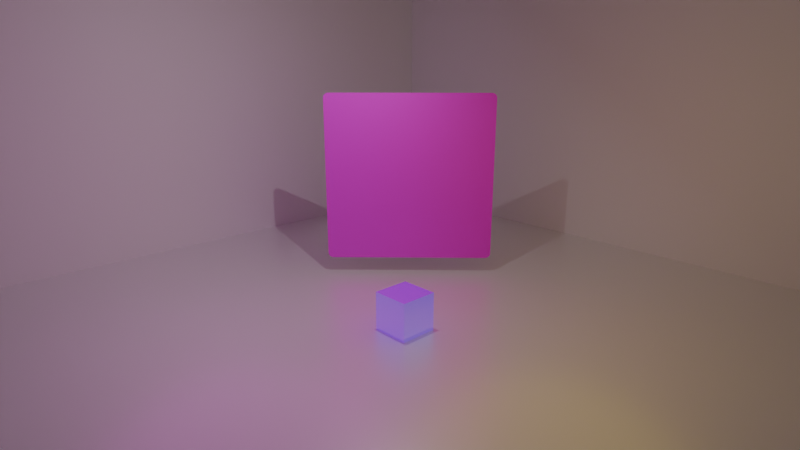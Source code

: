 # Source: template.blend  (saved by Blender 4.3.34; exported with 4.5.12 LTS)
import bpy
from mathutils import Matrix  # noqa: F401  (used for matrix-valued properties, if any)

bpy.ops.wm.read_factory_settings(use_empty=True)
scene = bpy.context.scene
scene.name = 'Scene'

# ---- collections
col_collection = bpy.data.collections.new('Collection'); scene.collection.children.link(col_collection)

# ---- images (referenced by path relative to the original .blend; pixels are not part of the script)
import os
ASSET_DIR = os.environ.get("B2B_ASSET_DIR", "")  # directory of the original .blend (textures are referenced by path, not embedded)
HERE = os.path.dirname(os.path.abspath(__file__))  # packed textures are extracted next to this script under _unpacked/

def load_image(name, relpath, width, height, colorspace="sRGB"):
    """Load a texture the original file referenced (path relative to the .blend, or extracted next to this script)."""
    p = next((c for c in (os.path.join(HERE, relpath), os.path.join(ASSET_DIR, relpath)) if relpath and os.path.exists(c)), "")
    if p:
        img = bpy.data.images.load(p, check_existing=True)
        img.name = name
    else:  # same state as the original file: an image datablock whose file is absent (Cycles renders it pink)
        img = bpy.data.images.new(name, width, height)
        img.source = "FILE"
        img.filepath = "//" + (relpath or name)
    img.colorspace_settings.name = colorspace
    return img
img_capa_single___gpr001__playitagain__denys_victoriano__jackit = load_image('CAPA SINGLE - GPR001 [PLAYITAGAIN, DENYS VICTORIANO, JACKIT', 'CAPA SINGLE - GPR001 [PLAYITAGAIN, DENYS VICTORIANO, JACKIT - TOO SWEET].jpg', 1024, 1024, 'sRGB')

# ---- materials (node trees are filled in below, after node groups)
mat_material = bpy.data.materials.new('Material')
mat_material.alpha_threshold = 0.0
mat_material.preview_render_type = 'CUBE'
mat_material.roughness = 0.5
mat_material.line_color = (0.0, 0.0, 0.0, 1.0)
mat_material_001 = bpy.data.materials.new('Material.001')
mat_material_003 = bpy.data.materials.new('Material.003')
mat_material_002 = bpy.data.materials.new('Material.002')
mat_material_007 = bpy.data.materials.new('Material.007')
mat_material_007.preview_render_type = 'FLAT'

# ---- material node trees
mat_material.use_nodes = True; mat_material.node_tree.nodes.clear()
_N = mat_material.node_tree.nodes; _L = mat_material.node_tree.links
n0 = _N.new('ShaderNodeOutputMaterial'); n0.name = 'Material Output'; n0.location = (300, 300)
n1 = _N.new('ShaderNodeBsdfPrincipled'); n1.name = 'Principled BSDF'; n1.location = (10, 300)
n1.inputs[0].default_value = (0.8016, 0.0, 0.00557, 1.0)
n1.inputs[1].default_value = 0.4646
n1.inputs[2].default_value = 0.09055
n1.inputs[3].default_value = 35.95
n1.inputs[27].default_value = (0.002247, 0.0, 1.0, 1.0)
n1.inputs[28].default_value = 0.5
_L.new(n1.outputs[0], n0.inputs[0])
n0.is_active_output = True
mat_material_001.use_nodes = True; mat_material_001.node_tree.nodes.clear()
_N = mat_material_001.node_tree.nodes; _L = mat_material_001.node_tree.links
n0 = _N.new('ShaderNodeBsdfPrincipled'); n0.name = 'Principled BSDF'; n0.location = (10, 300)
n0.inputs[0].default_value = (1.0, 1.0, 1.0, 1.0)
n0.inputs[1].default_value = 0.3937
n0.inputs[2].default_value = 0.3819
n1 = _N.new('ShaderNodeOutputMaterial'); n1.name = 'Material Output'; n1.location = (300, 300)
_L.new(n0.outputs[0], n1.inputs[0])
n1.is_active_output = True
mat_material_003.use_nodes = True; mat_material_003.node_tree.nodes.clear()
_N = mat_material_003.node_tree.nodes; _L = mat_material_003.node_tree.links
n0 = _N.new('ShaderNodeBsdfPrincipled'); n0.name = 'Principled BSDF'; n0.location = (10, 300)
n0.inputs[0].default_value = (1.0, 1.0, 1.0, 1.0)
n1 = _N.new('ShaderNodeOutputMaterial'); n1.name = 'Material Output'; n1.location = (300, 300)
_L.new(n0.outputs[0], n1.inputs[0])
n1.is_active_output = True
mat_material_002.use_nodes = True; mat_material_002.node_tree.nodes.clear()
_N = mat_material_002.node_tree.nodes; _L = mat_material_002.node_tree.links
n0 = _N.new('ShaderNodeBsdfPrincipled'); n0.name = 'Principled BSDF'; n0.location = (10, 300)
n0.inputs[0].default_value = (1.0, 1.0, 1.0, 1.0)
n1 = _N.new('ShaderNodeOutputMaterial'); n1.name = 'Material Output'; n1.location = (300, 300)
_L.new(n0.outputs[0], n1.inputs[0])
n1.is_active_output = True
mat_material_007.use_nodes = True; mat_material_007.node_tree.nodes.clear()
_N = mat_material_007.node_tree.nodes; _L = mat_material_007.node_tree.links
n0 = _N.new('ShaderNodeBsdfPrincipled'); n0.name = 'Principled BSDF'; n0.location = (10, 300)
n1 = _N.new('ShaderNodeOutputMaterial'); n1.name = 'Material Output'; n1.location = (300, 300)
n2 = _N.new('ShaderNodeTexImage'); n2.name = 'Image Texture'; n2.location = (-338, 274)
n2.image = img_capa_single___gpr001__playitagain__denys_victoriano__jackit
n3 = _N.new('ShaderNodeMapping'); n3.name = 'Mapping'; n3.location = (-582, 325)
n3.inputs[2].default_value = (0.0, 0.0, -1.571)
n4 = _N.new('ShaderNodeTexCoord'); n4.name = 'Texture Coordinate'; n4.location = (-788, 270)
_L.new(n0.outputs[0], n1.inputs[0])
_L.new(n2.outputs[0], n0.inputs[0])
_L.new(n3.outputs[0], n2.inputs[0])
_L.new(n4.outputs[0], n3.inputs[0])
n1.is_active_output = True

# ---- world
world_world = bpy.data.worlds.new('World'); scene.world = world_world
world_world.use_nodes = True; world_world.node_tree.nodes.clear()
_N = world_world.node_tree.nodes; _L = world_world.node_tree.links
n0 = _N.new('ShaderNodeOutputWorld'); n0.name = 'World Output'; n0.location = (300, 300)
n1 = _N.new('ShaderNodeBackground'); n1.name = 'Background'; n1.location = (10, 300)
n1.inputs[0].default_value = (0.05088, 0.05088, 0.05088, 1.0)
_L.new(n1.outputs[0], n0.inputs[0])
n0.is_active_output = True
world_world.color = (0.05088, 0.05088, 0.05088)
world_world.sun_shadow_jitter_overblur = 0.0

# ---- cameras
cam_camera = bpy.data.cameras.new('Camera')
cam_camera.clip_end = 100.0
cam_camera.lens = 26.49
cam_camera.ortho_scale = 7.314

# ---- lights
light_light = bpy.data.lights.new('Light', 'POINT')
light_light.color = (1.0, 0.78, 0.0)
light_light.energy = 1000.0
light_light.shadow_soft_size = 10.0
light_light_001 = bpy.data.lights.new('Light.001', 'POINT')
light_light_001.color = (1.0, 0.0, 0.9615)
light_light_001.energy = 1000.0
light_light_001.shadow_soft_size = 10.0
light_light_002 = bpy.data.lights.new('Light.002', 'AREA')
light_light_002.color = (1.0, 0.8993, 0.9936)
light_light_002.energy = 500.0
light_light_002.shadow_soft_size = 16.37
light_light_002.shape = 'RECTANGLE'
light_light_002.size = 0.1
light_light_002.size_y = 0.1

# ---- meshes
me_cube = bpy.data.meshes.new('Cube')
me_cube.from_pydata([(1.0, 1.0, 1.0), (1.0, 1.0, -1.0), (1.0, -1.0, 1.0), (1.0, -1.0, -1.0), (-1.0, 1.0, 1.0), (-1.0, 1.0, -1.0), (-1.0, -1.0, 1.0), (-1.0, -1.0, -1.0)], [], [(0, 4, 6, 2), (3, 2, 6, 7), (7, 6, 4, 5), (5, 1, 3, 7), (1, 0, 2, 3), (5, 4, 0, 1)])
_uv = me_cube.uv_layers.new(name='UVMap')
_uv.uv.foreach_set('vector', [0.625, 0.5, 0.875, 0.5, 0.875, 0.75, 0.625, 0.75, 0.375, 0.75, 0.625, 0.75, 0.625, 1.0, 0.375, 1.0, 0.375, 0.0, 0.625, 0.0, 0.625, 0.25, 0.375, 0.25, 0.125, 0.5, 0.375, 0.5, 0.375, 0.75, 0.125, 0.75, 0.375, 0.5, 0.625, 0.5, 0.625, 0.75, 0.375, 0.75, 0.375, 0.25, 0.625, 0.25, 0.625, 0.5, 0.375, 0.5])
me_cube.materials.append(mat_material)
me_cube.use_mirror_vertex_groups = False
me_cube.update()
me_plane = bpy.data.meshes.new('Plane')
me_plane.from_pydata([(-1.0, -1.0, 0.0), (1.0, -1.0, 0.0), (-1.0, 1.0, 0.0), (1.0, 1.0, 0.0)], [], [(0, 1, 3, 2)])
_uv = me_plane.uv_layers.new(name='UVMap')
_uv.uv.foreach_set('vector', [0.0, 0.0, 1.0, 0.0, 1.0, 1.0, 0.0, 1.0])
me_plane.materials.append(mat_material_001)
me_plane.update()
me_plane_001 = bpy.data.meshes.new('Plane.001')
me_plane_001.from_pydata([(-1.0, -1.0, 0.0), (1.0, -1.0, 0.0), (-1.0, 1.0, 0.0), (1.0, 1.0, 0.0)], [], [(0, 1, 3, 2)])
_uv = me_plane_001.uv_layers.new(name='UVMap')
_uv.uv.foreach_set('vector', [0.0, 0.0, 1.0, 0.0, 1.0, 1.0, 0.0, 1.0])
me_plane_001.materials.append(mat_material_003)
me_plane_001.update()
me_plane_002 = bpy.data.meshes.new('Plane.002')
me_plane_002.from_pydata([(-1.0, -1.0, 0.0), (1.0, -1.0, 0.0), (-1.0, 1.0, 0.0), (1.0, 1.0, 0.0)], [], [(0, 1, 3, 2)])
_uv = me_plane_002.uv_layers.new(name='UVMap')
_uv.uv.foreach_set('vector', [0.0, 0.0, 1.0, 0.0, 1.0, 1.0, 0.0, 1.0])
me_plane_002.materials.append(mat_material_002)
me_plane_002.update()
me_plane_003 = bpy.data.meshes.new('Plane.003')
me_plane_003.from_pydata([(-0.9399, -1.0, 0.0), (-1.0, -0.9399, 0.0), (-0.9554, -0.998, 0.0), (-0.9699, -0.9919, 0.0), (-0.9824, -0.9824, 0.0), (-0.9919, -0.9699, 0.0), (-0.998, -0.9554, 0.0), (1.0, -0.9399, 0.0), (0.9399, -1.0, 0.0), (0.998, -0.9554, 0.0), (0.9919, -0.9699, 0.0), (0.9824, -0.9824, 0.0), (0.9699, -0.9919, 0.0), (0.9554, -0.998, 0.0), (-0.9399, 1.0, 0.0), (-1.0, 0.9399, 0.0), (-0.9554, 0.998, 0.0), (-0.9699, 0.9919, 0.0), (-0.9824, 0.9824, 0.0), (-0.9919, 0.9699, 0.0), (-0.998, 0.9554, 0.0), (0.9399, 1.0, 0.0), (1.0, 0.9399, 0.0), (0.9554, 0.998, 0.0), (0.9699, 0.9919, 0.0), (0.9824, 0.9824, 0.0), (0.9919, 0.9699, 0.0), (0.998, 0.9554, 0.0)], [], [(1, 6, 5, 4, 3, 2, 0, 8, 13, 12, 11, 10, 9, 7, 22, 27, 26, 25, 24, 23, 21, 14, 16, 17, 18, 19, 20, 15)])
_uv = me_plane_003.uv_layers.new(name='UVMap')
_uv.uv.foreach_set('vector', [0.0, 0.03006, 0.001024, 0.02228, 0.004027, 0.01503, 0.008804, 0.008804, 0.01503, 0.004027, 0.02228, 0.001024, 0.03006, 0.0, 0.9699, 0.0, 0.9777, 0.001024, 0.985, 0.004027, 0.9912, 0.008804, 0.996, 0.01503, 0.999, 0.02228, 1.0, 0.03006, 1.0, 0.9699, 0.999, 0.9777, 0.996, 0.985, 0.9912, 0.9912, 0.985, 0.996, 0.9777, 0.999, 0.9699, 1.0, 0.03006, 1.0, 0.02228, 0.999, 0.01503, 0.996, 0.008804, 0.9912, 0.004027, 0.985, 0.001024, 0.9777, 0.0, 0.9699])
me_plane_003.materials.append(mat_material_007)
me_plane_003.update()

# ---- objects
ob_cube = bpy.data.objects.new('Cube', me_cube)
ob_light = bpy.data.objects.new('Light', light_light)
ob_camera = bpy.data.objects.new('Camera', cam_camera)
ob_piso = bpy.data.objects.new('Piso', me_plane)
ob_parede_01 = bpy.data.objects.new('Parede_01', me_plane_001)
ob_parede_02 = bpy.data.objects.new('Parede_02', me_plane_002)
ob_light_001 = bpy.data.objects.new('Light.001', light_light_001)
ob_light_002 = bpy.data.objects.new('Light.002', light_light_002)
ob_plane = bpy.data.objects.new('Plane', me_plane_003)

# ---- transforms, parenting, visibility, modifiers, constraints
ob_cube.location = (-0.1442, 0.3026, 1.0)
ob_cube.rotation_euler = (0.0, -0.0, 0.7734)
ob_cube.lock_rotations_4d = False
ob_cube.empty_display_type = 'ARROWS'
ob_cube.lineart.crease_threshold = 0.0
ob_light.location = (2.201, 7.06, 9.341)
ob_light.rotation_euler = (0.6503, 0.05522, 2.64)
ob_light.lock_rotations_4d = False
ob_light.empty_display_type = 'ARROWS'
ob_light.color = (0.0, 0.0, 0.0, 0.0)
ob_light.lineart.crease_threshold = 0.0
ob_camera.location = (26.47, 0.5253, 13.27)
ob_camera.rotation_euler = (1.284, -0.0, 1.588)
ob_camera.lock_rotations_4d = False
ob_camera.empty_display_type = 'ARROWS'
ob_camera.color = (0.0, 0.0, 0.0, 0.0)
ob_camera.display_type = 'WIRE'
ob_camera.lineart.crease_threshold = 0.0
ob_piso.location = (-0.1442, 0.3026, 0.0)
ob_piso.rotation_euler = (0.0, -0.0, 0.7734)
ob_piso.scale = (20.0, 20.0, 1.0)
ob_parede_01.location = (-14.45, -13.67, 20.0)
ob_parede_01.rotation_euler = (-0.7734, 1.571, 0.0)
ob_parede_01.scale = (20.0, 20.0, 1.0)
ob_parede_02.location = (-14.12, 14.61, 20.0)
ob_parede_02.rotation_euler = (-2.344, 1.571, 0.0)
ob_parede_02.scale = (20.0, 20.0, 1.0)
ob_light_001.location = (2.081, -7.243, 9.181)
ob_light_001.rotation_euler = (0.6726, 0.09866, 2.745)
ob_light_001.lock_rotations_4d = False
ob_light_001.empty_display_type = 'ARROWS'
ob_light_001.color = (0.0, 0.0, 0.0, 0.0)
ob_light_001.lineart.crease_threshold = 0.0
ob_light_002.location = (-0.6418, -0.3511, 16.7)
ob_light_002.rotation_euler = (0.6503, 0.05522, 2.64)
ob_light_002.lock_rotations_4d = False
ob_light_002.empty_display_type = 'ARROWS'
ob_light_002.color = (0.0, 0.0, 0.0, 0.0)
ob_light_002.lineart.crease_threshold = 0.0
ob_plane.location = (-8.0, 0.5, 6.0)
ob_plane.rotation_euler = (0.0, 1.571, 0.0)
ob_plane.scale = (5.0, 5.0, 1.0)

# ---- collection membership
col_collection.objects.link(ob_cube)
col_collection.objects.link(ob_light)
col_collection.objects.link(ob_camera)
col_collection.objects.link(ob_piso)
col_collection.objects.link(ob_parede_01)
col_collection.objects.link(ob_parede_02)
col_collection.objects.link(ob_light_001)
col_collection.objects.link(ob_light_002)
col_collection.objects.link(ob_plane)

# ---- scene / render settings (as saved in the file)
scene.camera = ob_camera
scene.frame_start = 1; scene.frame_end = 250; scene.frame_set(1)
scene.render.engine = 'BLENDER_EEVEE_NEXT'
scene.eevee.use_shadow_jitter_viewport = True
bpy.context.view_layer.update()
